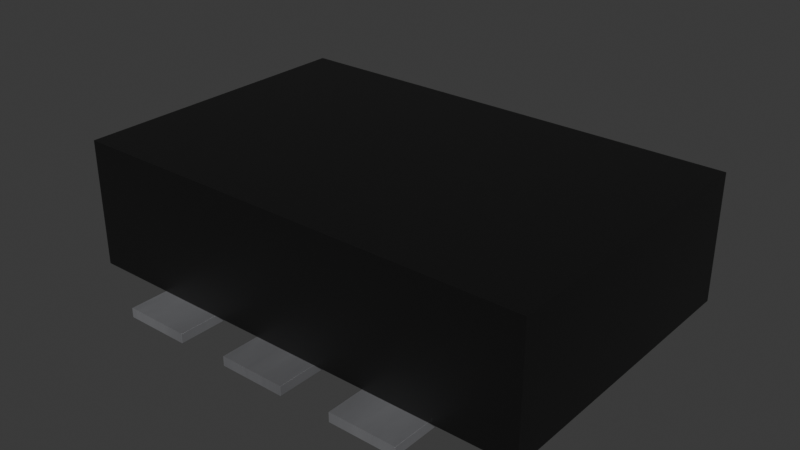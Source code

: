 # Source: Oscillator_SMD_DI_NX54_5x3.2x1.2mm.blend  (saved by Blender 4.5.91; exported with 4.5.12 LTS)
import bpy
from mathutils import Matrix  # noqa: F401  (used for matrix-valued properties, if any)

bpy.ops.wm.read_factory_settings(use_empty=True)
scene = bpy.context.scene
scene.name = 'Scene'

# ---- collections
col_oscillator_smd_di_nx54_5x3_2x1_2mm = bpy.data.collections.new('Oscillator_SMD_DI_NX54_5x3.2x1.2mm'); scene.collection.children.link(col_oscillator_smd_di_nx54_5x3_2x1_2mm)

# ---- materials (node trees are filled in below, after node groups)
mat_metal_pins = bpy.data.materials.new('metal_pins')
mat_metal_pins.preview_render_type = 'CUBE'
mat_plastic_chip = bpy.data.materials.new('plastic_chip')
mat_plastic_chip.preview_render_type = 'CUBE'

# ---- material node trees
mat_metal_pins.use_nodes = True; mat_metal_pins.node_tree.nodes.clear()
_N = mat_metal_pins.node_tree.nodes; _L = mat_metal_pins.node_tree.links
n0 = _N.new('ShaderNodeMapping'); n0.name = 'Mapping'; n0.location = (-1447, -91)
n0.inputs[3].default_value = (4.8, 1.2, 1.1)
n1 = _N.new('ShaderNodeBsdfPrincipled'); n1.name = 'Principled BSDF'; n1.location = (-560, 254)
n1.distribution = 'GGX'
n1.subsurface_method = 'BURLEY'
n1.inputs[1].default_value = 0.7818
n1.inputs[2].default_value = 0.2886
n1.inputs[3].default_value = 1.45
n1.inputs[13].default_value = 0.0
n1.inputs[27].default_value = (0.0, 0.0, 0.0, 1.0)
n1.inputs[28].default_value = 1.0
n2 = _N.new('ShaderNodeOutputMaterial'); n2.name = 'Material Output.002'; n2.location = (-205, 253)
n2.width = 213
n3 = _N.new('ShaderNodeTexNoise'); n3.name = 'Noise Texture.002'; n3.location = (-1228, -73)
n3.inputs[2].default_value = 0.1
n3.inputs[3].default_value = 7.0
n3.inputs[4].default_value = 0.6
n3.inputs[8].default_value = 0.4
n4 = _N.new('ShaderNodeTexCoord'); n4.name = 'Texture Coordinate'; n4.location = (-1636, -116)
n5 = _N.new('ShaderNodeMix'); n5.name = 'Mix.001'; n5.location = (-921, 45)
n5.data_type = 'RGBA'
n5.inputs[6].default_value = (0.9398, 0.9547, 1.0, 1.0)
n5.inputs[7].default_value = (0.13, 0.1259, 0.1359, 1.0)
n6 = _N.new('ShaderNodeBump'); n6.name = 'Bump.001'; n6.location = (-1001, -227)
n6.inputs[0].default_value = 0.05
n6.inputs[1].default_value = 0.01
_L.new(n1.outputs[0], n2.inputs[0])
_L.new(n3.outputs[0], n6.inputs[3])
_L.new(n0.outputs[0], n3.inputs[0])
_L.new(n3.outputs[0], n5.inputs[0])
_L.new(n4.outputs[3], n0.inputs[0])
_L.new(n5.outputs[2], n1.inputs[0])
_L.new(n6.outputs[0], n1.inputs[5])
n2.is_active_output = True
mat_plastic_chip.use_nodes = True; mat_plastic_chip.node_tree.nodes.clear()
_N = mat_plastic_chip.node_tree.nodes; _L = mat_plastic_chip.node_tree.links
n0 = _N.new('ShaderNodeBsdfPrincipled'); n0.name = 'Principled BSDF'; n0.location = (10, 300)
n0.distribution = 'GGX'
n0.subsurface_method = 'BURLEY'
n0.inputs[0].default_value = (0.009312, 0.009312, 0.009312, 1.0)
n0.inputs[1].default_value = 0.1372
n0.inputs[2].default_value = 0.3706
n0.inputs[3].default_value = 1.45
n0.inputs[27].default_value = (0.0, 0.0, 0.0, 1.0)
n0.inputs[28].default_value = 1.0
n1 = _N.new('ShaderNodeOutputMaterial'); n1.name = 'Material Output'; n1.location = (300, 300)
n2 = _N.new('ShaderNodeTexNoise'); n2.name = 'Noise Texture'; n2.location = (-893, 54)
n2.inputs[2].default_value = 200.0
n2.inputs[3].default_value = 3.6
n2.inputs[4].default_value = 0.8375
n3 = _N.new('ShaderNodeBump'); n3.name = 'Bump'; n3.location = (-604, -53)
n3.inputs[0].default_value = 0.08
n3.inputs[1].default_value = 1.0
_L.new(n0.outputs[0], n1.inputs[0])
_L.new(n2.outputs[0], n3.inputs[3])
_L.new(n3.outputs[0], n0.inputs[5])
n1.is_active_output = True

# ---- world
world_world = bpy.data.worlds.new('World'); scene.world = world_world
world_world.use_nodes = True; world_world.node_tree.nodes.clear()
_N = world_world.node_tree.nodes; _L = world_world.node_tree.links
n0 = _N.new('ShaderNodeOutputWorld'); n0.name = 'World Output'; n0.location = (200, 100)
n1 = _N.new('ShaderNodeBackground'); n1.name = 'Background'; n1.location = (-200, 100)
n1.inputs[0].default_value = (0.05088, 0.05088, 0.05088, 1.0)
_L.new(n1.outputs[0], n0.inputs[0])
n0.is_active_output = True
world_world.color = (0.05088, 0.05088, 0.05088)
world_world.sun_shadow_jitter_overblur = 0.0

# ---- meshes
me_oscillator_smd_di_nx54_5x3_2x1_2mm = bpy.data.meshes.new('Oscillator_SMD_DI_NX54_5x3.2x1.2mm')
me_oscillator_smd_di_nx54_5x3_2x1_2mm.from_pydata([(-0.914, -0.589, 0.0), (-2.5, 1.6, 0.1), (2.5, -1.6, 0.1), (-2.5, -1.6, 1.45), (-2.5, -1.6, 0.1), (-2.5, 1.6, 1.45), (2.5, 1.6, 0.1), (2.5, 1.6, 1.45), (2.5, -1.6, 1.45), (-1.626, -2.011, 0.0), (-1.626, -0.589, 0.0), (-0.914, -2.011, 0.0), (-0.914, -2.011, 0.1), (-1.626, -2.011, 0.1), (-1.626, -0.589, 0.1), (-0.914, -0.589, 0.1), (-0.356, -2.011, 0.0), (-0.356, -0.589, 0.0), (0.356, -0.589, 0.0), (0.356, -2.011, 0.0), (0.356, -2.011, 0.1), (-0.356, -0.589, 0.1), (-0.356, -2.011, 0.1), (0.356, -0.589, 0.1), (0.914, -0.589, 0.1), (1.626, -2.011, 0.0), (1.626, -0.589, 0.0), (0.914, -2.011, 0.0), (0.914, -2.011, 0.1), (1.626, -2.011, 0.1), (1.626, -0.589, 0.1), (0.914, -0.589, 0.0), (0.914, 0.589, 0.1), (0.914, 2.011, 0.0), (0.914, 2.011, 0.1), (1.626, 0.589, 0.0), (0.914, 0.589, 0.0), (1.626, 2.011, 0.0), (1.626, 0.589, 0.1), (1.626, 2.011, 0.1), (0.356, 0.589, 0.1), (0.356, 2.011, 0.0), (-0.356, 0.589, 0.0), (0.356, 0.589, 0.0), (-0.356, 2.011, 0.0), (0.356, 2.011, 0.1), (-0.356, 0.589, 0.1), (-0.356, 2.011, 0.1), (-1.626, 0.589, 0.0), (-1.626, 0.589, 0.1), (-1.626, 2.011, 0.0), (-1.626, 2.011, 0.1), (-0.914, 0.589, 0.0), (-0.914, 0.589, 0.1), (-0.914, 2.011, 0.0), (-0.914, 2.011, 0.1)], [], [(15, 0, 10), (15, 10, 14), (6, 1, 5), (6, 5, 7), (2, 6, 7), (2, 7, 8), (4, 2, 8), (4, 8, 3), (1, 4, 3), (1, 3, 5), (1, 6, 2), (1, 2, 4), (5, 8, 7), (5, 3, 8), (13, 10, 9), (13, 14, 10), (12, 11, 0), (12, 0, 15), (12, 9, 11), (12, 13, 9), (0, 9, 10), (0, 11, 9), (15, 14, 13), (15, 13, 12), (22, 17, 16), (22, 21, 17), (20, 19, 18), (20, 18, 23), (20, 16, 19), (20, 22, 16), (23, 18, 17), (23, 17, 21), (18, 16, 17), (18, 19, 16), (23, 21, 22), (23, 22, 20), (28, 31, 27), (28, 24, 31), (29, 25, 26), (29, 26, 30), (29, 27, 25), (29, 28, 27), (30, 26, 31), (30, 31, 24), (26, 27, 31), (26, 25, 27), (30, 24, 28), (30, 28, 29), (32, 33, 36), (32, 34, 33), (38, 35, 37), (38, 37, 39), (38, 36, 35), (38, 32, 36), (39, 37, 33), (39, 33, 34), (37, 36, 33), (37, 35, 36), (39, 34, 32), (39, 32, 38), (46, 44, 42), (46, 47, 44), (40, 43, 41), (40, 41, 45), (40, 42, 43), (40, 46, 42), (45, 41, 44), (45, 44, 47), (41, 42, 44), (41, 43, 42), (45, 47, 46), (45, 46, 40), (49, 50, 48), (49, 51, 50), (53, 52, 54), (53, 54, 55), (53, 48, 52), (53, 49, 48), (55, 54, 50), (55, 50, 51), (54, 48, 50), (54, 52, 48), (55, 51, 49), (55, 49, 53)])
me_oscillator_smd_di_nx54_5x3_2x1_2mm.polygons.foreach_set('use_smooth', [True] * 84)
me_oscillator_smd_di_nx54_5x3_2x1_2mm.polygons.foreach_set('material_index', [0, 0, 1, 1, 1, 1, 1, 1, 1, 1, 1, 1, 1, 1, 0, 0, 0, 0, 0, 0, 0, 0, 0, 0, 0, 0, 0, 0, 0, 0, 0, 0, 0, 0, 0, 0, 0, 0, 0, 0, 0, 0, 0, 0, 0, 0, 0, 0, 0, 0, 0, 0, 0, 0, 0, 0, 0, 0, 0, 0, 0, 0, 0, 0, 0, 0, 0, 0, 0, 0, 0, 0, 0, 0, 0, 0, 0, 0, 0, 0, 0, 0, 0, 0])
_uv = me_oscillator_smd_di_nx54_5x3_2x1_2mm.uv_layers.new(name='UVMap')
_uv.uv.foreach_set('vector', [1.0, 1.0, 1.0, 0.0, 0.0, 0.0, 1.0, 1.0, 0.0, 0.0, 0.0, 1.0, 1.0, 0.0, 0.0, 0.0, 0.0, 1.0, 1.0, 0.0, 0.0, 1.0, 1.0, 1.0, 0.0, 0.0, 1.0, 0.0, 1.0, 1.0, 0.0, 0.0, 1.0, 1.0, 0.0, 1.0, 0.0, 0.0, 1.0, 0.0, 1.0, 1.0, 0.0, 0.0, 1.0, 1.0, 0.0, 1.0, 1.0, 0.0, 0.0, 0.0, 0.0, 1.0, 1.0, 0.0, 0.0, 1.0, 1.0, 1.0, 0.0, 1.0, 1.0, 1.0, 1.0, 0.0, 0.0, 1.0, 1.0, 0.0, 0.0, 0.0, 0.0, 1.0, 1.0, 0.0, 1.0, 1.0, 0.0, 1.0, 0.0, 0.0, 1.0, 0.0, 0.0, 1.0, 1.0, 0.0, 0.0, 0.0, 0.0, 1.0, 1.0, 1.0, 1.0, 0.0, 0.0, 1.0, 0.0, 0.0, 1.0, 0.0, 0.0, 1.0, 1.0, 0.0, 1.0, 1.0, 1.0, 1.0, 0.0, 0.0, 1.0, 0.0, 1.0, 1.0, 0.0, 1.0, 0.0, 0.0, 1.0, 1.0, 0.0, 0.0, 1.0, 0.0, 1.0, 1.0, 0.0, 1.0, 0.0, 0.0, 1.0, 1.0, 1.0, 0.0, 0.0, 0.0, 1.0, 1.0, 0.0, 0.0, 0.0, 1.0, 0.0, 1.0, 1.0, 0.0, 0.0, 0.0, 0.0, 1.0, 1.0, 1.0, 1.0, 0.0, 0.0, 1.0, 0.0, 0.0, 1.0, 0.0, 0.0, 1.0, 1.0, 0.0, 1.0, 1.0, 1.0, 1.0, 0.0, 0.0, 1.0, 0.0, 1.0, 1.0, 0.0, 1.0, 0.0, 0.0, 1.0, 1.0, 1.0, 0.0, 0.0, 0.0, 1.0, 1.0, 0.0, 0.0, 0.0, 1.0, 1.0, 1.0, 0.0, 0.0, 1.0, 0.0, 1.0, 1.0, 0.0, 1.0, 0.0, 0.0, 1.0, 1.0, 1.0, 0.0, 0.0, 0.0, 1.0, 1.0, 0.0, 0.0, 0.0, 1.0, 0.0, 1.0, 1.0, 0.0, 0.0, 0.0, 0.0, 1.0, 1.0, 1.0, 1.0, 0.0, 0.0, 1.0, 0.0, 0.0, 1.0, 0.0, 0.0, 1.0, 1.0, 0.0, 1.0, 1.0, 1.0, 1.0, 0.0, 0.0, 1.0, 0.0, 1.0, 1.0, 0.0, 1.0, 0.0, 0.0, 1.0, 1.0, 1.0, 0.0, 0.0, 0.0, 1.0, 1.0, 0.0, 0.0, 0.0, 1.0, 1.0, 1.0, 0.0, 0.0, 1.0, 0.0, 1.0, 1.0, 0.0, 1.0, 0.0, 0.0, 1.0, 1.0, 1.0, 0.0, 0.0, 0.0, 1.0, 1.0, 0.0, 0.0, 0.0, 1.0, 0.0, 1.0, 1.0, 0.0, 0.0, 0.0, 0.0, 1.0, 1.0, 1.0, 1.0, 0.0, 0.0, 1.0, 0.0, 0.0, 1.0, 0.0, 0.0, 1.0, 1.0, 0.0, 1.0, 1.0, 1.0, 1.0, 0.0, 0.0, 1.0, 0.0, 1.0, 1.0, 0.0, 1.0, 0.0, 0.0, 1.0, 1.0, 1.0, 0.0, 0.0, 0.0, 1.0, 1.0, 0.0, 0.0, 0.0, 1.0, 1.0, 1.0, 0.0, 0.0, 1.0, 0.0, 1.0, 1.0, 0.0, 1.0, 0.0, 0.0, 1.0, 1.0, 1.0, 0.0, 0.0, 0.0, 1.0, 1.0, 0.0, 0.0, 0.0, 1.0, 0.0, 1.0, 1.0, 0.0, 0.0, 0.0, 0.0, 1.0, 1.0, 1.0, 1.0, 0.0, 0.0, 1.0, 0.0, 0.0, 1.0, 0.0, 0.0, 1.0, 1.0, 0.0, 1.0, 1.0, 1.0, 1.0, 0.0, 0.0, 1.0, 0.0, 1.0, 1.0, 0.0, 1.0, 0.0, 0.0, 1.0, 1.0, 1.0, 0.0, 0.0, 0.0, 1.0, 1.0, 0.0, 0.0, 0.0, 1.0, 1.0, 1.0, 0.0, 0.0, 1.0, 0.0, 1.0, 1.0, 0.0, 1.0, 0.0, 0.0, 1.0, 1.0, 1.0, 0.0, 0.0, 0.0, 1.0, 1.0, 0.0, 0.0, 0.0, 1.0, 0.0, 1.0, 1.0, 0.0, 0.0, 0.0, 0.0, 1.0, 1.0, 1.0, 1.0, 0.0, 0.0, 1.0, 0.0, 0.0, 1.0, 0.0, 0.0, 1.0, 1.0, 0.0, 1.0, 1.0, 1.0, 1.0, 0.0, 0.0, 1.0, 0.0, 1.0, 1.0, 0.0, 1.0, 0.0, 0.0, 1.0, 1.0, 1.0, 0.0, 0.0, 0.0, 1.0, 1.0, 0.0, 0.0, 0.0, 1.0, 1.0, 1.0, 0.0, 0.0, 1.0, 0.0, 1.0, 1.0, 0.0, 1.0, 0.0, 0.0, 1.0, 1.0, 1.0, 0.0, 0.0, 0.0, 1.0, 1.0, 0.0, 0.0, 0.0, 1.0])
me_oscillator_smd_di_nx54_5x3_2x1_2mm.materials.append(mat_metal_pins)
me_oscillator_smd_di_nx54_5x3_2x1_2mm.materials.append(mat_plastic_chip)
me_oscillator_smd_di_nx54_5x3_2x1_2mm.update()
me_oscillator_smd_di_nx54_5x3_2x1_2mm.normals_split_custom_set([tuple(v) for v in zip(*[iter([0.5774, 0.5774, 0.5773, 0.5774, 0.5774, -0.5773, -0.5774, 0.5773, -0.5773, 0.5774, 0.5774, 0.5773, -0.5774, 0.5773, -0.5773, -0.5774, 0.5774, 0.5774, 0.5774, 0.5773, -0.5774, -0.5773, 0.5774, -0.5774, -0.5774, 0.5773, 0.5774, 0.5774, 0.5773, -0.5774, -0.5774, 0.5773, 0.5774, 0.5773, 0.5774, 0.5774, 0.5773, -0.5774, -0.5774, 0.5774, 0.5773, -0.5774, 0.5773, 0.5774, 0.5774, 0.5773, -0.5774, -0.5774, 0.5773, 0.5774, 0.5774, 0.5774, -0.5773, 0.5774, -0.5774, -0.5773, -0.5774, 0.5773, -0.5774, -0.5774, 0.5774, -0.5773, 0.5774, -0.5774, -0.5773, -0.5774, 0.5774, -0.5773, 0.5774, -0.5773, -0.5774, 0.5774, -0.5773, 0.5774, -0.5774, -0.5774, -0.5773, -0.5774, -0.5773, -0.5774, 0.5774, -0.5773, 0.5774, -0.5774, -0.5773, -0.5774, 0.5774, -0.5774, 0.5773, 0.5774, -0.5773, 0.5774, -0.5774, 0.5774, 0.5773, -0.5774, 0.5773, -0.5774, -0.5774, -0.5773, 0.5774, -0.5774, 0.5773, -0.5774, -0.5774, -0.5774, -0.5773, -0.5774, -0.5774, 0.5773, 0.5774, 0.5774, -0.5773, 0.5774, 0.5773, 0.5774, 0.5774, -0.5774, 0.5773, 0.5774, -0.5773, -0.5774, 0.5774, 0.5774, -0.5773, 0.5774, -0.5774, -0.5774, 0.5773, -0.5774, 0.5773, -0.5773, -0.5774, -0.5774, -0.5773, -0.5774, -0.5774, 0.5773, -0.5774, 0.5774, 0.5774, -0.5774, 0.5773, -0.5773, 0.5774, -0.5773, 0.5773, 0.5774, -0.5774, -0.5774, 0.5774, 0.5774, -0.5773, 0.5774, -0.5773, 0.5773, 0.5774, 0.5774, -0.5773, 0.5774, 0.5774, 0.5773, 0.5774, -0.5773, 0.5773, -0.5774, -0.5774, -0.5773, 0.5774, -0.5774, -0.5774, 0.5774, -0.5773, 0.5773, -0.5774, -0.5774, 0.5773, -0.5774, -0.5774, -0.5773, 0.5774, 0.5774, -0.5773, -0.5774, -0.5774, -0.5773, -0.5774, 0.5773, -0.5773, 0.5774, 0.5774, -0.5773, 0.5774, -0.5774, -0.5774, -0.5774, -0.5774, -0.5773, 0.5774, 0.5774, 0.5773, -0.5774, 0.5774, 0.5774, -0.5774, -0.5774, 0.5773, 0.5774, 0.5774, 0.5773, -0.5774, -0.5774, 0.5773, 0.5774, -0.5773, 0.5773, -0.5774, -0.5774, 0.5773, -0.5774, 0.5773, -0.5773, -0.5774, -0.5774, -0.5773, -0.5774, -0.5774, 0.5773, -0.5774, 0.5774, 0.5774, -0.5774, 0.5773, -0.5773, 0.5774, -0.5773, 0.5773, 0.5774, -0.5774, -0.5774, 0.5774, 0.5774, -0.5773, 0.5774, -0.5773, 0.5773, 0.5774, 0.5774, -0.5773, 0.5774, 0.5774, 0.5773, 0.5774, -0.5773, 0.5773, -0.5774, -0.5774, -0.5773, 0.5774, -0.5774, -0.5774, 0.5774, -0.5773, 0.5773, -0.5774, -0.5774, 0.5773, -0.5774, -0.5774, -0.5773, 0.5774, 0.5774, 0.5773, 0.5774, 0.5774, -0.5773, -0.5774, 0.5773, -0.5773, 0.5774, 0.5774, 0.5773, -0.5774, 0.5773, -0.5773, -0.5774, 0.5774, 0.5774, 0.5774, 0.5774, -0.5773, -0.5774, -0.5774, -0.5773, -0.5774, 0.5773, -0.5773, 0.5774, 0.5774, -0.5773, 0.5774, -0.5774, -0.5774, -0.5774, -0.5774, -0.5773, 0.5774, 0.5774, 0.5773, -0.5774, 0.5774, 0.5774, -0.5774, -0.5774, 0.5773, 0.5774, 0.5774, 0.5773, -0.5774, -0.5774, 0.5773, 0.5774, -0.5773, 0.5773, -0.5774, -0.5774, 0.5773, -0.5774, 0.5773, -0.5773, -0.5774, -0.5774, -0.5773, -0.5774, -0.5774, 0.5773, -0.5774, 0.5774, 0.5774, -0.5774, 0.5773, -0.5773, 0.5774, -0.5773, 0.5773, 0.5774, -0.5774, -0.5774, 0.5774, 0.5774, -0.5773, 0.5774, -0.5773, 0.5773, 0.5774, 0.5774, -0.5773, 0.5774, 0.5774, 0.5773, 0.5774, -0.5773, 0.5773, -0.5774, -0.5774, -0.5773, 0.5774, -0.5774, -0.5774, 0.5774, -0.5773, 0.5773, -0.5774, -0.5774, 0.5773, -0.5774, -0.5774, -0.5773, 0.5774, 0.5774, 0.5773, 0.5774, 0.5774, -0.5773, -0.5774, 0.5773, -0.5773, 0.5774, 0.5774, 0.5773, -0.5774, 0.5773, -0.5773, -0.5774, 0.5774, 0.5774, 0.5774, 0.5774, -0.5773, -0.5774, -0.5774, -0.5773, -0.5774, 0.5773, -0.5773, 0.5774, 0.5774, -0.5773, 0.5774, -0.5774, -0.5774, -0.5774, -0.5774, -0.5773, 0.5774, 0.5774, 0.5773, -0.5774, 0.5774, 0.5774, -0.5774, -0.5774, 0.5773, 0.5774, 0.5774, 0.5773, -0.5774, -0.5774, 0.5773, 0.5774, -0.5773, 0.5773, -0.5774, -0.5774, 0.5773, -0.5774, 0.5773, -0.5773, -0.5774, -0.5774, -0.5773, -0.5774, -0.5774, 0.5773, -0.5774, 0.5774, 0.5774, -0.5774, 0.5773, -0.5773, 0.5774, -0.5773, 0.5773, 0.5774, -0.5774, -0.5774, 0.5774, 0.5774, -0.5773, 0.5774, -0.5773, 0.5773, 0.5774, 0.5774, -0.5773, 0.5774, 0.5774, 0.5773, 0.5774, -0.5773, 0.5773, -0.5774, -0.5774, -0.5773, 0.5774, -0.5774, -0.5774, 0.5774, -0.5773, 0.5773, -0.5774, -0.5774, 0.5773, -0.5774, -0.5774, -0.5773, 0.5774, 0.5774, 0.5773, 0.5774, 0.5774, -0.5773, -0.5774, 0.5773, -0.5773, 0.5774, 0.5774, 0.5773, -0.5774, 0.5773, -0.5773, -0.5774, 0.5774, 0.5774, 0.5774, 0.5774, -0.5773, -0.5774, -0.5774, -0.5773, -0.5774, 0.5773, -0.5773, 0.5774, 0.5774, -0.5773, 0.5774, -0.5774, -0.5774, -0.5774, -0.5774, -0.5773, 0.5774, 0.5774, 0.5773, -0.5774, 0.5774, 0.5774, -0.5774, -0.5774, 0.5773, 0.5774, 0.5774, 0.5773, -0.5774, -0.5774, 0.5773, 0.5774, -0.5773, 0.5773, -0.5774, -0.5774, 0.5773, -0.5774, 0.5773, -0.5773, -0.5774, -0.5774, -0.5773, -0.5774, -0.5774, 0.5773, -0.5774, 0.5774, 0.5774, -0.5774, 0.5773, -0.5773, 0.5774, -0.5773, 0.5773, 0.5774, -0.5774, -0.5774, 0.5774, 0.5774, -0.5773, 0.5774, -0.5773, 0.5773, 0.5774, 0.5774, -0.5773, 0.5774, 0.5774, 0.5773, 0.5774, -0.5773, 0.5773, -0.5774, -0.5774, -0.5773, 0.5774, -0.5774, -0.5774, 0.5774, -0.5773, 0.5773, -0.5774, -0.5774, 0.5773, -0.5774, -0.5774, -0.5773, 0.5774, 0.5774, 0.5773, 0.5774, 0.5774, -0.5773, -0.5774, 0.5773, -0.5773, 0.5774, 0.5774, 0.5773, -0.5774, 0.5773, -0.5773, -0.5774, 0.5774, 0.5774, 0.5774, 0.5774, -0.5773, -0.5774, -0.5774, -0.5773, -0.5774, 0.5773, -0.5773, 0.5774, 0.5774, -0.5773, 0.5774, -0.5774, -0.5774, -0.5774, -0.5774, -0.5773, 0.5774, 0.5774, 0.5773, -0.5774, 0.5774, 0.5774, -0.5774, -0.5774, 0.5773, 0.5774, 0.5774, 0.5773, -0.5774, -0.5774, 0.5773, 0.5774, -0.5773, 0.5773, -0.5774, -0.5774, 0.5773, -0.5774, 0.5773, -0.5773, -0.5774, -0.5774, -0.5773, -0.5774, -0.5774, 0.5773, -0.5774, 0.5774, 0.5774, -0.5774, 0.5773, -0.5773, 0.5774, -0.5773, 0.5773, 0.5774, -0.5774, -0.5774, 0.5774, 0.5774, -0.5773, 0.5774, -0.5773, 0.5773, 0.5774, 0.5774, -0.5773, 0.5774, 0.5774, 0.5773, 0.5774, -0.5773, 0.5773, -0.5774, -0.5774, -0.5773, 0.5774, -0.5774, -0.5774, 0.5774, -0.5773, 0.5773, -0.5774, -0.5774, 0.5773, -0.5774, -0.5774, -0.5773, 0.5774, 0.5774, 0.5773, 0.5774, 0.5774, -0.5773, -0.5774, 0.5773, -0.5773, 0.5774, 0.5774, 0.5773, -0.5774, 0.5773, -0.5773, -0.5774, 0.5774, 0.5774, 0.5774, 0.5774, -0.5773, -0.5774, -0.5774, -0.5773, -0.5774, 0.5773, -0.5773, 0.5774, 0.5774, -0.5773, 0.5774, -0.5774, -0.5774, -0.5774, -0.5774, -0.5773, 0.5774, 0.5774, 0.5773, -0.5774, 0.5774, 0.5774, -0.5774, -0.5774, 0.5773, 0.5774, 0.5774, 0.5773, -0.5774, -0.5774, 0.5773, 0.5774, -0.5773, 0.5773])] * 3)])

# ---- objects
ob_oscillator_smd_di_nx54_5x3_2x1_2mm = bpy.data.objects.new('Oscillator_SMD_DI_NX54_5x3.2x1.2mm', me_oscillator_smd_di_nx54_5x3_2x1_2mm)

# ---- transforms, parenting, visibility, modifiers, constraints
ob_oscillator_smd_di_nx54_5x3_2x1_2mm.location = (0.0, 0.0, 0.0)
_m = ob_oscillator_smd_di_nx54_5x3_2x1_2mm.modifiers.new('Bevel', 'BEVEL')
_m.width = 0.003
_m.width_pct = 0.003
_m.segments = 3
_m = ob_oscillator_smd_di_nx54_5x3_2x1_2mm.modifiers.new('WeightedNormal', 'WEIGHTED_NORMAL')
_m.keep_sharp = True

# ---- collection membership
col_oscillator_smd_di_nx54_5x3_2x1_2mm.objects.link(ob_oscillator_smd_di_nx54_5x3_2x1_2mm)

# ---- scene / render settings (as saved in the file)
scene.frame_start = 1; scene.frame_end = 250; scene.frame_set(1)
scene.render.engine = 'BLENDER_EEVEE_NEXT'
bpy.context.view_layer.update()

# ---- added for rendering (the .blend has no active camera and no usable light): camera, sun
cam_auto = bpy.data.cameras.new('AutoCamera')
cam_auto.lens = 50.0
cam_auto.sensor_width = 36.0
cam_auto.clip_end = 1000.0
ob_auto_camera = bpy.data.objects.new('AutoCamera', cam_auto)
scene.collection.objects.link(ob_auto_camera)
ob_auto_camera.location = (6.08675, -7.3041, 5.5944)
ob_auto_camera.rotation_euler = (1.09748, -7.21219e-08, 0.694738)
scene.camera = ob_auto_camera
light_auto_sun = bpy.data.lights.new('AutoSun', 'SUN')
light_auto_sun.energy = 3.0
light_auto_sun.angle = 0.0523599
ob_auto_sun = bpy.data.objects.new('AutoSun', light_auto_sun)
scene.collection.objects.link(ob_auto_sun)
ob_auto_sun.rotation_euler = (0.872665, 0.174533, 0.523599)
bpy.context.view_layer.update()
